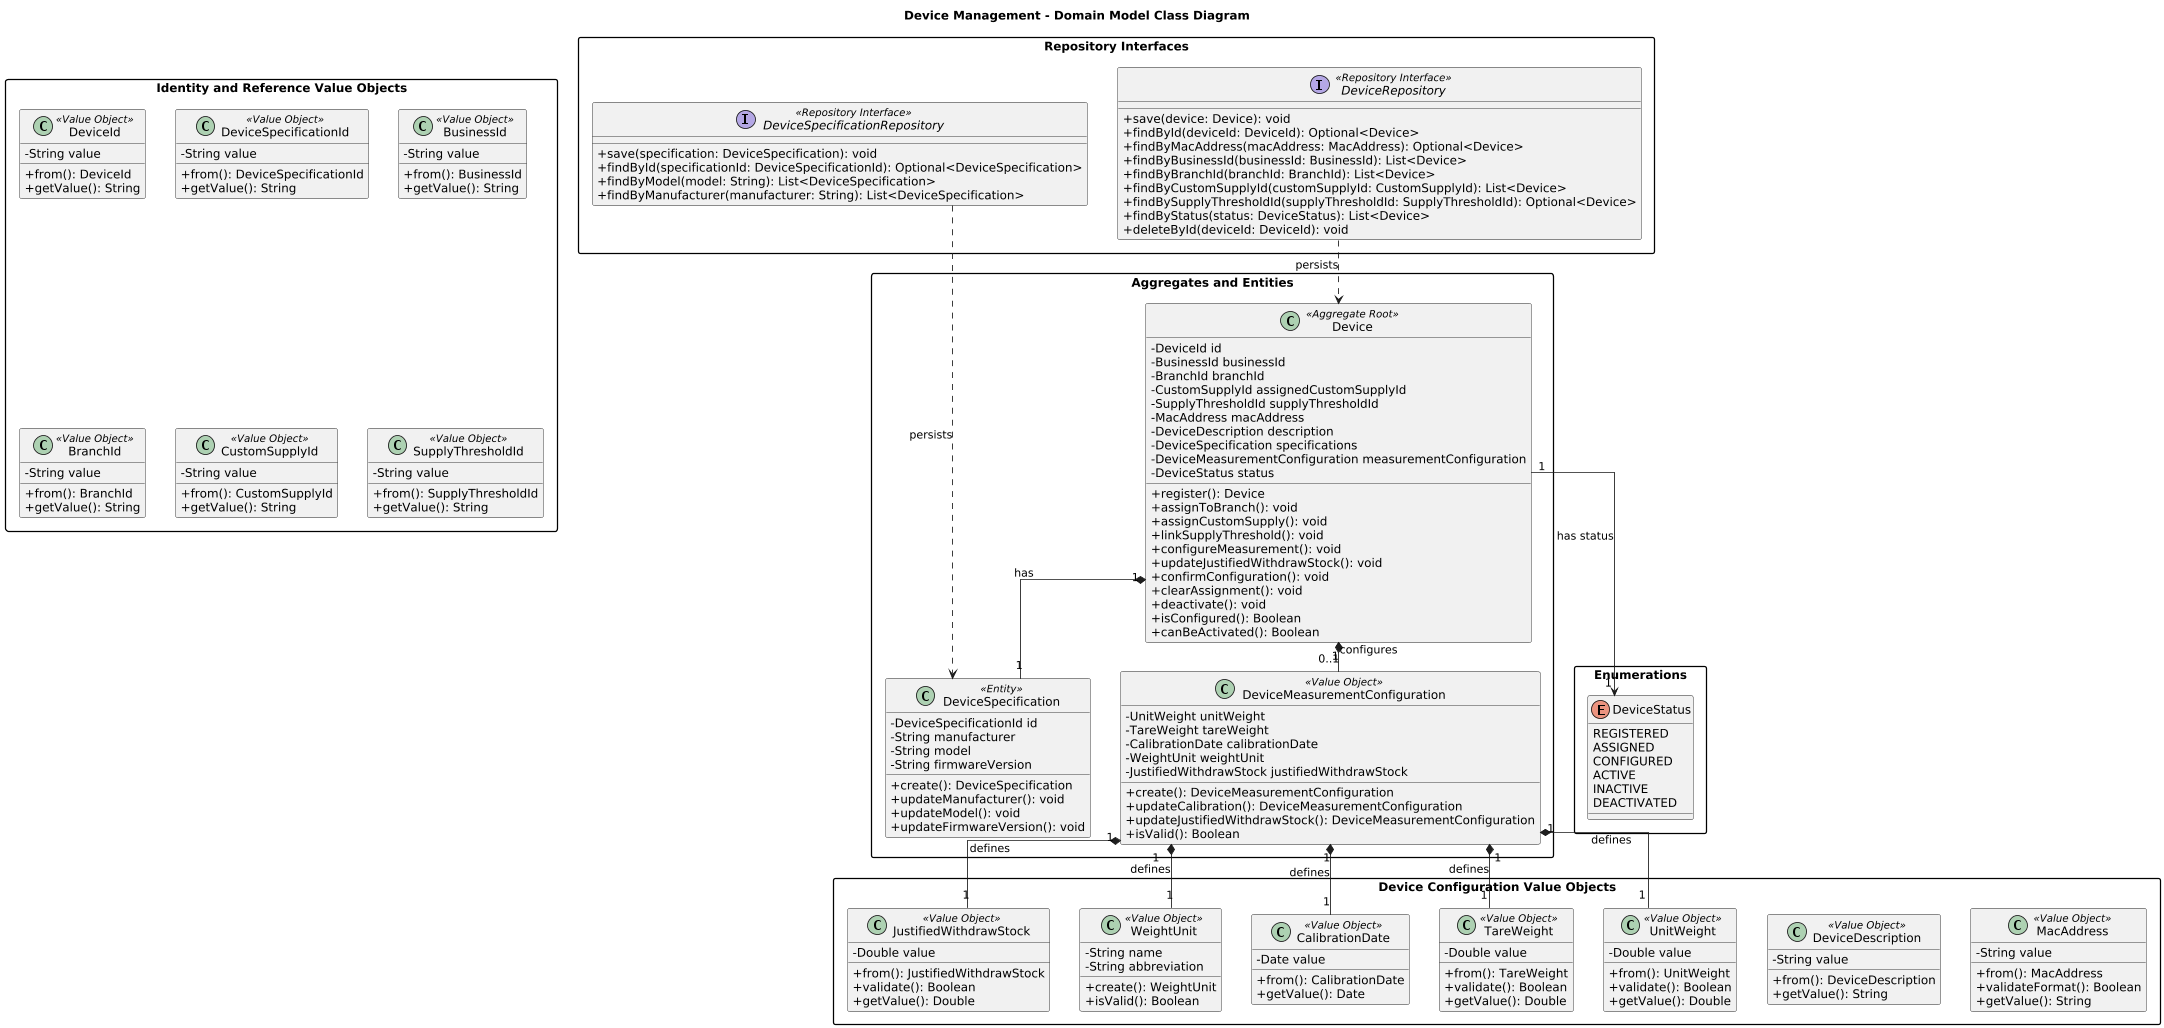

The diagram above was rendered by PlantUML. Its source (embedded in the PNG):
@startuml
top to bottom direction
scale 0.85
skinparam classAttributeIconSize 0
skinparam linetype ortho
skinparam packageStyle rectangle
skinparam nodesep 35
skinparam ranksep 35

title Device Management - Domain Model Class Diagram

package "Aggregates and Entities" {

  class Device <<Aggregate Root>> {
    - DeviceId id
    - BusinessId businessId
    - BranchId branchId
    - CustomSupplyId assignedCustomSupplyId
    - SupplyThresholdId supplyThresholdId
    - MacAddress macAddress
    - DeviceDescription description
    - DeviceSpecification specifications
    - DeviceMeasurementConfiguration measurementConfiguration
    - DeviceStatus status

    + register(): Device
    + assignToBranch(): void
    + assignCustomSupply(): void
    + linkSupplyThreshold(): void
    + configureMeasurement(): void
    + updateJustifiedWithdrawStock(): void
    + confirmConfiguration(): void
    + clearAssignment(): void
    + deactivate(): void
    + isConfigured(): Boolean
    + canBeActivated(): Boolean
  }

  class DeviceSpecification <<Entity>> {
    - DeviceSpecificationId id
    - String manufacturer
    - String model
    - String firmwareVersion

    + create(): DeviceSpecification
    + updateManufacturer(): void
    + updateModel(): void
    + updateFirmwareVersion(): void
  }

  class DeviceMeasurementConfiguration <<Value Object>> {
    - UnitWeight unitWeight
    - TareWeight tareWeight
    - CalibrationDate calibrationDate
    - WeightUnit weightUnit
    - JustifiedWithdrawStock justifiedWithdrawStock

    + create(): DeviceMeasurementConfiguration
    + updateCalibration(): DeviceMeasurementConfiguration
    + updateJustifiedWithdrawStock(): DeviceMeasurementConfiguration
    + isValid(): Boolean
  }
}

package "Identity and Reference Value Objects" {

  class DeviceId <<Value Object>> {
    - String value
    + from(): DeviceId
    + getValue(): String
  }

  class DeviceSpecificationId <<Value Object>> {
    - String value
    + from(): DeviceSpecificationId
    + getValue(): String
  }

  class BusinessId <<Value Object>> {
    - String value
    + from(): BusinessId
    + getValue(): String
  }

  class BranchId <<Value Object>> {
    - String value
    + from(): BranchId
    + getValue(): String
  }

  class CustomSupplyId <<Value Object>> {
    - String value
    + from(): CustomSupplyId
    + getValue(): String
  }

  class SupplyThresholdId <<Value Object>> {
    - String value
    + from(): SupplyThresholdId
    + getValue(): String
  }
}

package "Device Configuration Value Objects" {

  class MacAddress <<Value Object>> {
    - String value
    + from(): MacAddress
    + validateFormat(): Boolean
    + getValue(): String
  }

  class DeviceDescription <<Value Object>> {
    - String value
    + from(): DeviceDescription
    + getValue(): String
  }

  class UnitWeight <<Value Object>> {
    - Double value
    + from(): UnitWeight
    + validate(): Boolean
    + getValue(): Double
  }

  class TareWeight <<Value Object>> {
    - Double value
    + from(): TareWeight
    + validate(): Boolean
    + getValue(): Double
  }

  class CalibrationDate <<Value Object>> {
    - Date value
    + from(): CalibrationDate
    + getValue(): Date
  }

  class WeightUnit <<Value Object>> {
    - String name
    - String abbreviation
    + create(): WeightUnit
    + isValid(): Boolean
  }

  class JustifiedWithdrawStock <<Value Object>> {
    - Double value
    + from(): JustifiedWithdrawStock
    + validate(): Boolean
    + getValue(): Double
  }
}

package "Enumerations" {

  enum DeviceStatus {
    REGISTERED
    ASSIGNED
    CONFIGURED
    ACTIVE
    INACTIVE
    DEACTIVATED
  }
}

package "Repository Interfaces" {

  interface DeviceRepository <<Repository Interface>> {
    + save(device: Device): void
    + findById(deviceId: DeviceId): Optional<Device>
    + findByMacAddress(macAddress: MacAddress): Optional<Device>
    + findByBusinessId(businessId: BusinessId): List<Device>
    + findByBranchId(branchId: BranchId): List<Device>
    + findByCustomSupplyId(customSupplyId: CustomSupplyId): List<Device>
    + findBySupplyThresholdId(supplyThresholdId: SupplyThresholdId): Optional<Device>
    + findByStatus(status: DeviceStatus): List<Device>
    + deleteById(deviceId: DeviceId): void
  }

  interface DeviceSpecificationRepository <<Repository Interface>> {
    + save(specification: DeviceSpecification): void
    + findById(specificationId: DeviceSpecificationId): Optional<DeviceSpecification>
    + findByModel(model: String): List<DeviceSpecification>
    + findByManufacturer(manufacturer: String): List<DeviceSpecification>
  }
}

Device "1" *-- "1" DeviceSpecification : has
Device "1" *-- "0..1" DeviceMeasurementConfiguration : configures
Device "1" --> "1" DeviceStatus : has status

DeviceMeasurementConfiguration "1" *-- "1" UnitWeight : defines
DeviceMeasurementConfiguration "1" *-- "1" TareWeight : defines
DeviceMeasurementConfiguration "1" *-- "1" CalibrationDate : defines
DeviceMeasurementConfiguration "1" *-- "1" WeightUnit : defines
DeviceMeasurementConfiguration "1" *-- "1" JustifiedWithdrawStock : defines

DeviceRepository ..> Device : persists
DeviceSpecificationRepository ..> DeviceSpecification : persists
@enduml